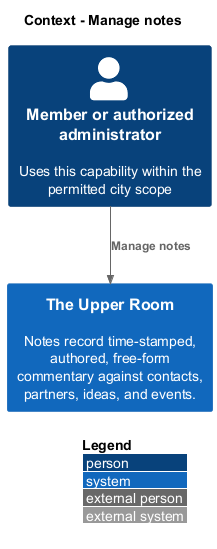

The diagram above was rendered by PlantUML. Its source (embedded in the PNG):
@startuml
!include <C4/C4_Context>
LAYOUT_WITH_LEGEND()
title Context - Manage notes
Person(member, "Member or authorized administrator", "Uses this capability within the permitted city scope")
System(room, "The Upper Room", "Notes record time-stamped, authored, free-form commentary against contacts, partners, ideas, and events.")
Rel(member, room, "Manage notes")
@enduml